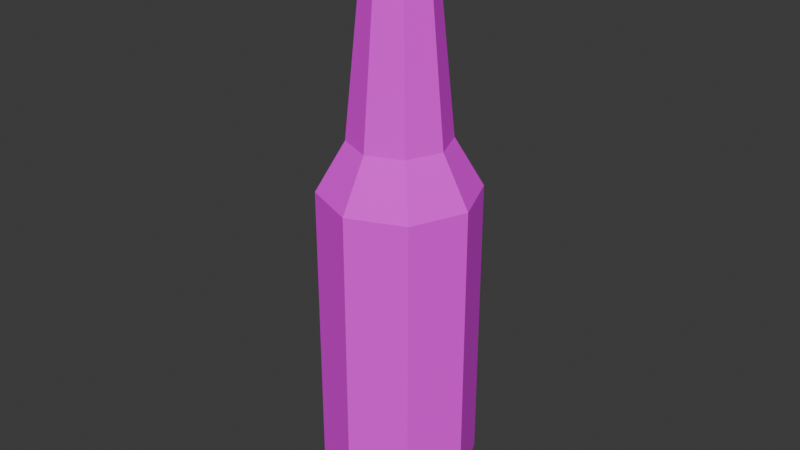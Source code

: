 # Source: Glass_Beer_1.blend  (saved by Blender 4.2.67; exported with 4.5.12 LTS)
import bpy
from mathutils import Matrix  # noqa: F401  (used for matrix-valued properties, if any)

bpy.ops.wm.read_factory_settings(use_empty=True)
scene = bpy.context.scene
scene.name = 'Scene'

# ---- collections
col_collection = bpy.data.collections.new('Collection'); scene.collection.children.link(col_collection)

# ---- images (referenced by path relative to the original .blend; pixels are not part of the script)
import os
ASSET_DIR = os.environ.get("B2B_ASSET_DIR", "")  # directory of the original .blend (textures are referenced by path, not embedded)
HERE = os.path.dirname(os.path.abspath(__file__))  # packed textures are extracted next to this script under _unpacked/

def load_image(name, relpath, width, height, colorspace="sRGB"):
    """Load a texture the original file referenced (path relative to the .blend, or extracted next to this script)."""
    p = next((c for c in (os.path.join(HERE, relpath), os.path.join(ASSET_DIR, relpath)) if relpath and os.path.exists(c)), "")
    if p:
        img = bpy.data.images.load(p, check_existing=True)
        img.name = name
    else:  # same state as the original file: an image datablock whose file is absent (Cycles renders it pink)
        img = bpy.data.images.new(name, width, height)
        img.source = "FILE"
        img.filepath = "//" + (relpath or name)
    img.colorspace_settings.name = colorspace
    return img
img_glass_beer1_128px_png = load_image('Glass_beer1_128px.png', 'Glass_beer1_128px.png', 1024, 1024, 'sRGB')

# ---- materials (node trees are filled in below, after node groups)
mat_glassbeer1 = bpy.data.materials.new('GlassBeer1')

# ---- material node trees
mat_glassbeer1.use_nodes = True; mat_glassbeer1.node_tree.nodes.clear()
_N = mat_glassbeer1.node_tree.nodes; _L = mat_glassbeer1.node_tree.links
n0 = _N.new('ShaderNodeBsdfPrincipled'); n0.name = 'Principled BSDF'; n0.location = (10, 300)
n0.inputs[2].default_value = 1.0
n1 = _N.new('ShaderNodeOutputMaterial'); n1.name = 'Material Output'; n1.location = (300, 300)
n2 = _N.new('ShaderNodeTexImage'); n2.name = 'Image Texture'; n2.location = (-280, 280)
n2.image = img_glass_beer1_128px_png
n2.interpolation = 'Closest'
_L.new(n0.outputs[0], n1.inputs[0])
_L.new(n2.outputs[0], n0.inputs[0])
n1.is_active_output = True

# ---- world
world_world = bpy.data.worlds.new('World'); scene.world = world_world
world_world.use_nodes = True; world_world.node_tree.nodes.clear()
_N = world_world.node_tree.nodes; _L = world_world.node_tree.links
n0 = _N.new('ShaderNodeOutputWorld'); n0.name = 'World Output'; n0.location = (300, 300)
n1 = _N.new('ShaderNodeBackground'); n1.name = 'Background'; n1.location = (10, 300)
n1.inputs[0].default_value = (0.05088, 0.05088, 0.05088, 1.0)
_L.new(n1.outputs[0], n0.inputs[0])
n0.is_active_output = True
world_world.color = (0.05088, 0.05088, 0.05088)
world_world.sun_shadow_jitter_overblur = 0.0

# ---- meshes
me_cylinder_001 = bpy.data.meshes.new('Cylinder.001')
me_cylinder_001.from_pydata([(-2.991e-09, 0.5165, -2.103), (-1.34e-10, 0.2016, 2.348), (0.3652, 0.3652, -2.103), (0.1425, 0.1425, 2.348), (0.5165, 0.0, -2.103), (0.2016, 0.0, 2.348), (0.3652, -0.3652, -2.103), (0.1425, -0.1425, 2.348), (-2.991e-09, -0.5165, -2.103), (-1.34e-10, -0.2016, 2.348), (-0.3652, -0.3652, -2.103), (-0.1425, -0.1425, 2.348), (-0.5165, 0.0, -2.103), (-0.2016, 0.0, 2.348), (-0.3652, 0.3652, -2.103), (-0.1425, 0.1425, 2.348), (-2.647e-09, 0.5785, 0.4007), (0.4091, 0.4091, 0.4007), (0.5785, 0.0, 0.4007), (0.4091, -0.4091, 0.4007), (-2.647e-09, -0.5785, 0.4007), (-0.4091, -0.4091, 0.4007), (-0.5785, 0.0, 0.4007), (-0.4091, 0.4091, 0.4007), (-1.676e-09, 0.3664, 0.7698), (0.2591, 0.2591, 0.7698), (0.3664, 0.0, 0.7698), (0.2591, -0.2591, 0.7698), (-1.676e-09, -0.3664, 0.7698), (-0.2591, -0.2591, 0.7698), (-0.3664, 0.0, 0.7698), (-0.2591, 0.2591, 0.7698), (-1.109e-09, 0.2424, 1.996), (0.1714, 0.1714, 1.996), (0.2424, 0.0, 1.996), (0.1714, -0.1714, 1.996), (-1.109e-09, -0.2424, 1.996), (-0.1714, -0.1714, 1.996), (-0.2424, 0.0, 1.996), (-0.1714, 0.1714, 1.996), (-1.539e-09, 0.2829, 2.044), (0.2013, 0.2013, 2.044), (0.2846, 0.0, 2.044), (0.2013, -0.2013, 2.044), (-1.539e-09, -0.2829, 2.044), (-0.2013, -0.2013, 2.044), (-0.2846, 0.0, 2.044), (-0.2013, 0.2013, 2.044), (0.409, 0.409, -1.822), (0.5784, 0.0, -1.822), (0.409, -0.409, -1.822), (-2.646e-09, -0.5784, -1.822), (-0.409, -0.409, -1.822), (-0.5784, 0.0, -1.822), (-0.409, 0.409, -1.822), (-2.646e-09, 0.5784, -1.822), (-1.203e-09, 0.2507, 2.281), (0.1773, 0.1773, 2.281), (0.2507, 0.0, 2.281), (0.1773, -0.1773, 2.281), (-1.203e-09, -0.2507, 2.281), (-0.1773, -0.1773, 2.281), (-0.2507, 0.0, 2.281), (-0.1773, 0.1773, 2.281), (0.1684, 0.1684, 2.194), (0.2381, 0.0, 2.194), (0.1684, -0.1684, 2.194), (-1.176e-09, -0.2381, 2.194), (-0.1684, -0.1684, 2.194), (-0.2381, 0.0, 2.194), (-0.1684, 0.1684, 2.194), (-1.176e-09, 0.2381, 2.194), (-1.348e-09, 0.2654, 2.218), (0.1876, 0.1876, 2.218), (0.2654, 0.0, 2.218), (0.1876, -0.1876, 2.218), (-1.348e-09, -0.2654, 2.218), (-0.1876, -0.1876, 2.218), (-0.2654, 0.0, 2.218), (-0.1876, 0.1876, 2.218), (-2.646e-09, 0.5784, 0.1479), (0.409, 0.409, 0.1479), (0.5784, 0.0, 0.1479), (0.409, -0.409, 0.1479), (-2.646e-09, -0.5784, 0.1479), (-0.409, -0.409, 0.1479), (-0.5784, 0.0, 0.1479), (-0.409, 0.409, 0.1479)], [], [(56, 1, 3, 57), (57, 3, 5, 58), (58, 5, 7, 59), (59, 7, 9, 60), (60, 9, 11, 61), (61, 11, 13, 62), (3, 1, 15, 13, 11, 9, 7, 5), (62, 13, 15, 63), (63, 15, 1, 56), (0, 2, 4, 6, 8, 10, 12, 14), (87, 23, 16, 80), (86, 22, 23, 87), (85, 21, 22, 86), (84, 20, 21, 85), (83, 19, 20, 84), (82, 18, 19, 83), (81, 17, 18, 82), (80, 16, 17, 81), (23, 31, 24, 16), (22, 30, 31, 23), (21, 29, 30, 22), (20, 28, 29, 21), (19, 27, 28, 20), (18, 26, 27, 19), (17, 25, 26, 18), (16, 24, 25, 17), (31, 39, 32, 24), (30, 38, 39, 31), (29, 37, 38, 30), (28, 36, 37, 29), (27, 35, 36, 28), (26, 34, 35, 27), (25, 33, 34, 26), (24, 32, 33, 25), (39, 47, 40, 32), (38, 46, 47, 39), (37, 45, 46, 38), (36, 44, 45, 37), (35, 43, 44, 36), (34, 42, 43, 35), (33, 41, 42, 34), (32, 40, 41, 33), (0, 55, 48, 2), (2, 48, 49, 4), (4, 49, 50, 6), (6, 50, 51, 8), (8, 51, 52, 10), (10, 52, 53, 12), (12, 53, 54, 14), (14, 54, 55, 0), (79, 63, 56, 72), (78, 62, 63, 79), (77, 61, 62, 78), (76, 60, 61, 77), (75, 59, 60, 76), (74, 58, 59, 75), (73, 57, 58, 74), (72, 56, 57, 73), (40, 71, 64, 41), (41, 64, 65, 42), (42, 65, 66, 43), (43, 66, 67, 44), (44, 67, 68, 45), (45, 68, 69, 46), (46, 69, 70, 47), (47, 70, 71, 40), (71, 72, 73, 64), (64, 73, 74, 65), (65, 74, 75, 66), (66, 75, 76, 67), (67, 76, 77, 68), (68, 77, 78, 69), (69, 78, 79, 70), (70, 79, 72, 71), (55, 80, 81, 48), (48, 81, 82, 49), (49, 82, 83, 50), (50, 83, 84, 51), (51, 84, 85, 52), (52, 85, 86, 53), (53, 86, 87, 54), (54, 87, 80, 55)])
_uv = me_cylinder_001.uv_layers.new(name='UVMap')
_uv.uv.foreach_set('vector', [0.1552, 0.9862, 0.1552, 1.0, 0.1855, 1.0, 0.1929, 0.9862, 0.193, 0.9862, 0.1856, 1.0, 0.1552, 1.0, 0.1552, 0.9862, 0.1552, 0.9862, 0.1552, 1.0, 0.1247, 1.0, 0.1173, 0.9862, 0.1175, 0.9862, 0.1249, 1.0, 0.1552, 1.0, 0.1552, 0.9862, 0.1552, 0.9862, 0.1552, 1.0, 0.1855, 1.0, 0.1928, 0.9862, 0.193, 0.9862, 0.1856, 1.0, 0.1552, 1.0, 0.1552, 0.9862, 0.7591, 0.228, 0.7792, 0.1991, 0.8139, 0.193, 0.8428, 0.2132, 0.849, 0.2479, 0.8288, 0.2767, 0.7941, 0.2829, 0.7652, 0.2627, 0.1552, 0.9862, 0.1552, 1.0, 0.1247, 1.0, 0.1173, 0.9862, 0.1173, 0.9862, 0.1247, 1.0, 0.155, 1.0, 0.155, 0.9862, 0.8125, 0.3125, 0.8906, 0.3438, 0.9219, 0.4219, 0.8906, 0.5, 0.8125, 0.5312, 0.7344, 0.5, 0.7031, 0.4219, 0.7344, 0.3438, 0.2893, 0.5, 0.2893, 0.5625, 0.383, 0.5625, 0.383, 0.5, 0.1559, 0.5, 0.1559, 0.5625, 0.07774, 0.5625, 0.07774, 0.5, 0.25, 0.5, 0.25, 0.5625, 0.1562, 0.5625, 0.1562, 0.5, 0.3757, 0.5, 0.3757, 0.5625, 0.4694, 0.5625, 0.4694, 0.5, 0.2892, 0.5, 0.2892, 0.5625, 0.383, 0.5625, 0.383, 0.5, 0.1562, 0.5, 0.1562, 0.5625, 0.07812, 0.5625, 0.07812, 0.5, 0.25, 0.5, 0.25, 0.5625, 0.1562, 0.5625, 0.1562, 0.5, 0.3752, 0.5, 0.3752, 0.5625, 0.469, 0.5625, 0.469, 0.5, 0.2974, 0.5625, 0.3287, 0.6406, 0.3912, 0.6406, 0.3912, 0.5625, 0.1562, 0.5625, 0.1562, 0.6406, 0.1094, 0.6406, 0.07812, 0.5625, 0.25, 0.5625, 0.2188, 0.6406, 0.1562, 0.6406, 0.1562, 0.5625, 0.3769, 0.5625, 0.3769, 0.6406, 0.4394, 0.6406, 0.4706, 0.5625, 0.2849, 0.5625, 0.3318, 0.6406, 0.3787, 0.6406, 0.3787, 0.5625, 0.1562, 0.5625, 0.1562, 0.6406, 0.1094, 0.6406, 0.07812, 0.5625, 0.25, 0.5625, 0.2188, 0.6406, 0.1562, 0.6406, 0.1562, 0.5625, 0.3949, 0.5625, 0.3949, 0.6406, 0.4418, 0.6406, 0.4886, 0.5625, 0.3209, 0.6476, 0.3522, 0.9132, 0.3834, 0.9132, 0.3834, 0.6476, 0.1562, 0.6406, 0.1562, 0.9062, 0.125, 0.9062, 0.1094, 0.6406, 0.2188, 0.6406, 0.1875, 0.9062, 0.1562, 0.9062, 0.1562, 0.6406, 0.3732, 0.6406, 0.3732, 0.9062, 0.4045, 0.9062, 0.4357, 0.6406, 0.3277, 0.6406, 0.3433, 0.9062, 0.3746, 0.9062, 0.3746, 0.6406, 0.1562, 0.6406, 0.1562, 0.9062, 0.125, 0.9062, 0.1094, 0.6406, 0.2188, 0.6406, 0.1875, 0.9062, 0.1562, 0.9062, 0.1562, 0.6406, 0.3812, 0.6481, 0.3812, 0.9137, 0.4124, 0.9137, 0.4281, 0.6481, 0.1563, 0.9184, 0.1499, 0.9285, 0.1325, 0.9285, 0.1411, 0.9184, 0.1999, 0.9005, 0.1999, 0.9107, 0.1569, 0.9107, 0.1633, 0.9005, 0.1947, 0.9005, 0.2011, 0.9107, 0.1581, 0.9107, 0.1581, 0.9005, 0.2099, 0.9005, 0.2185, 0.9107, 0.2011, 0.9107, 0.1947, 0.9005, 0.1214, 0.9064, 0.1151, 0.9166, 0.09762, 0.9166, 0.1063, 0.9064, 0.1581, 0.9064, 0.1581, 0.9166, 0.1151, 0.9166, 0.1214, 0.9064, 0.1947, 0.9005, 0.2011, 0.9107, 0.1581, 0.9107, 0.1581, 0.9005, 0.2099, 0.9005, 0.2185, 0.9107, 0.2011, 0.9107, 0.1947, 0.9005, 0.3594, 0.03125, 0.3594, 0.09375, 0.4531, 0.09375, 0.4375, 0.03125, 0.2344, 0.03125, 0.25, 0.07812, 0.1562, 0.07812, 0.1562, 0.03125, 0.1562, 0.03125, 0.1562, 0.07812, 0.07812, 0.07812, 0.07812, 0.03125, 0.4375, 0.03125, 0.4531, 0.09375, 0.3594, 0.09375, 0.3594, 0.03125, 0.3594, 0.03125, 0.3594, 0.09375, 0.2656, 0.09375, 0.2812, 0.03125, 0.2344, 0.03125, 0.25, 0.07812, 0.1562, 0.07812, 0.1562, 0.03125, 0.1562, 0.03125, 0.1562, 0.07812, 0.07812, 0.07812, 0.07812, 0.03125, 0.2812, 0.03125, 0.2656, 0.09375, 0.3594, 0.09375, 0.3594, 0.03125, 0.1151, 0.9729, 0.1173, 0.9862, 0.155, 0.9862, 0.155, 0.9729, 0.1552, 0.9728, 0.1552, 0.9862, 0.1173, 0.9862, 0.1151, 0.9728, 0.1953, 0.9728, 0.193, 0.9862, 0.1552, 0.9862, 0.1552, 0.9728, 0.1552, 0.9729, 0.1552, 0.9862, 0.1928, 0.9862, 0.195, 0.9729, 0.1153, 0.9729, 0.1175, 0.9862, 0.1552, 0.9862, 0.1552, 0.9729, 0.1552, 0.9728, 0.1552, 0.9862, 0.1173, 0.9862, 0.1151, 0.9728, 0.1953, 0.9728, 0.193, 0.9862, 0.1552, 0.9862, 0.1552, 0.9728, 0.1552, 0.9729, 0.1552, 0.9862, 0.1929, 0.9862, 0.1951, 0.9729, 0.3735, 0.9375, 0.3735, 0.9688, 0.4048, 0.9688, 0.4204, 0.9375, 0.4204, 0.9375, 0.4048, 0.9688, 0.3735, 0.9688, 0.3735, 0.9375, 0.3735, 0.9375, 0.3735, 0.9688, 0.3423, 0.9688, 0.3267, 0.9375, 0.3267, 0.9375, 0.3423, 0.9688, 0.3735, 0.9688, 0.3735, 0.9375, 0.3734, 0.9375, 0.3734, 0.9688, 0.4047, 0.9688, 0.4203, 0.9375, 0.4204, 0.9375, 0.4048, 0.9688, 0.3735, 0.9688, 0.3735, 0.9375, 0.3735, 0.9375, 0.3735, 0.9688, 0.3423, 0.9688, 0.3267, 0.9375, 0.3267, 0.9375, 0.3423, 0.9688, 0.3735, 0.9688, 0.3735, 0.9375, 0.206, 0.9676, 0.2119, 0.9728, 0.1953, 0.9728, 0.1911, 0.9676, 0.1911, 0.9676, 0.1953, 0.9728, 0.1552, 0.9728, 0.1552, 0.9676, 0.1552, 0.9676, 0.1552, 0.9728, 0.1151, 0.9728, 0.1192, 0.9676, 0.1192, 0.9676, 0.1151, 0.9728, 0.09846, 0.9728, 0.1043, 0.9676, 0.206, 0.9676, 0.2119, 0.9728, 0.1953, 0.9728, 0.1911, 0.9676, 0.1911, 0.9676, 0.1953, 0.9728, 0.1552, 0.9728, 0.1552, 0.9676, 0.1552, 0.9676, 0.1552, 0.9728, 0.1151, 0.9728, 0.1192, 0.9676, 0.1192, 0.9676, 0.1151, 0.9728, 0.09846, 0.9728, 0.1043, 0.9676, 0.3446, 0.08561, 0.3446, 0.4919, 0.2508, 0.4919, 0.2508, 0.08561, 0.25, 0.07812, 0.25, 0.5, 0.1562, 0.5, 0.1562, 0.07812, 0.1562, 0.07812, 0.1562, 0.5, 0.07812, 0.5, 0.07812, 0.07812, 0.438, 0.08677, 0.438, 0.493, 0.3443, 0.493, 0.3443, 0.08677, 0.3427, 0.08639, 0.3427, 0.4926, 0.249, 0.4926, 0.249, 0.08639, 0.25, 0.07812, 0.25, 0.5, 0.1562, 0.5, 0.1562, 0.07812, 0.1562, 0.07812, 0.1562, 0.5, 0.07812, 0.5, 0.07812, 0.07812, 0.443, 0.08561, 0.443, 0.4919, 0.3492, 0.4919, 0.3492, 0.08561])
me_cylinder_001.materials.append(mat_glassbeer1)
me_cylinder_001.update()

# ---- objects
ob_glass_beer = bpy.data.objects.new('Glass_Beer', me_cylinder_001)

# ---- transforms, parenting, visibility, modifiers, constraints
ob_glass_beer.location = (0.0, 0.0, 0.0)

# ---- collection membership
col_collection.objects.link(ob_glass_beer)

# ---- scene / render settings (as saved in the file)
scene.frame_start = 1; scene.frame_end = 250; scene.frame_set(21)
scene.render.engine = 'BLENDER_EEVEE_NEXT'
bpy.context.view_layer.update()

# ---- added for rendering (the .blend has no active camera and no usable light): camera, sun
cam_auto = bpy.data.cameras.new('AutoCamera')
cam_auto.lens = 50.0
cam_auto.sensor_width = 36.0
cam_auto.clip_end = 1000.0
ob_auto_camera = bpy.data.objects.new('AutoCamera', cam_auto)
scene.collection.objects.link(ob_auto_camera)
ob_auto_camera.location = (4.38703, -5.26443, 3.63199)
ob_auto_camera.rotation_euler = (1.09748, -7.21219e-08, 0.694738)
scene.camera = ob_auto_camera
light_auto_sun = bpy.data.lights.new('AutoSun', 'SUN')
light_auto_sun.energy = 3.0
light_auto_sun.angle = 0.0523599
ob_auto_sun = bpy.data.objects.new('AutoSun', light_auto_sun)
scene.collection.objects.link(ob_auto_sun)
ob_auto_sun.rotation_euler = (0.872665, 0.174533, 0.523599)
bpy.context.view_layer.update()
